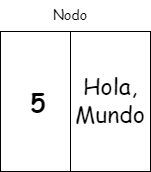

The diagram above was exported from draw.io. Its source (the exported page's mxGraphModel, read from the mxfile embedded in the PNG):
<mxGraphModel dx="599" dy="776" grid="1" gridSize="10" guides="1" tooltips="1" connect="1" arrows="1" fold="1" page="1" pageScale="1" pageWidth="827" pageHeight="1169" math="0" shadow="0">
  <root>
    <mxCell id="0" />
    <mxCell id="1" parent="0" />
    <mxCell id="o-FCMatTCtYIvaeLJ9UN-8" value="" style="shape=internalStorage;whiteSpace=wrap;html=1;backgroundOutline=1;dx=70;dy=0;" vertex="1" parent="1">
      <mxGeometry x="240" y="540" width="150" height="140" as="geometry" />
    </mxCell>
    <mxCell id="o-FCMatTCtYIvaeLJ9UN-9" value="&lt;font style=&quot;font-size: 14px;&quot; face=&quot;Comic Sans MS&quot;&gt;Nodo&lt;/font&gt;" style="text;html=1;align=center;verticalAlign=middle;whiteSpace=wrap;rounded=0;fontSize=13;" vertex="1" parent="1">
      <mxGeometry x="280" y="509" width="60" height="30" as="geometry" />
    </mxCell>
    <mxCell id="o-FCMatTCtYIvaeLJ9UN-10" value="&lt;font face=&quot;Comic Sans MS&quot; style=&quot;font-size: 25px;&quot;&gt;&lt;b&gt;5&lt;/b&gt;&lt;/font&gt;" style="text;html=1;align=center;verticalAlign=middle;whiteSpace=wrap;rounded=0;" vertex="1" parent="1">
      <mxGeometry x="248" y="595" width="60" height="30" as="geometry" />
    </mxCell>
    <mxCell id="o-FCMatTCtYIvaeLJ9UN-11" value="&lt;font face=&quot;Comic Sans MS&quot; style=&quot;font-size: 23px;&quot;&gt;Hola,&lt;/font&gt;&lt;div style=&quot;font-size: 23px;&quot;&gt;&lt;font face=&quot;Comic Sans MS&quot; style=&quot;font-size: 23px;&quot;&gt;Mundo&lt;/font&gt;&lt;/div&gt;" style="text;html=1;align=center;verticalAlign=middle;whiteSpace=wrap;rounded=0;" vertex="1" parent="1">
      <mxGeometry x="320" y="595" width="60" height="30" as="geometry" />
    </mxCell>
  </root>
</mxGraphModel>